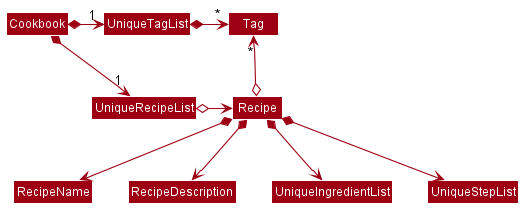

The diagram above was rendered by PlantUML. Its source (embedded in the PNG):
@startuml








skinparam BackgroundColor #FFFFFFF

skinparam Shadowing false

skinparam Class {
    FontColor #FFFFFF
    BorderThickness 1
    BorderColor #FFFFFF
    StereotypeFontColor #FFFFFF
    FontName Arial
}

skinparam Actor {
    BorderColor #000000
    Color #000000
    FontName Arial
}

skinparam Sequence {
    MessageAlign center
    BoxFontSize 15
    BoxPadding 0
    BoxFontColor #FFFFFF
    FontName Arial
}

skinparam Participant {
    FontColor #FFFFFFF
    Padding 20
}

skinparam MinClassWidth 50
skinparam ParticipantPadding 10
skinparam Shadowing false
skinparam DefaultTextAlignment center
skinparam packageStyle Rectangle

hide footbox
hide members
hide circle

skinparam arrowThickness 1.1
skinparam arrowColor #9D0012
skinparam classBackgroundColor #9D0012

Cookbook *-right-> "1" UniqueRecipeList
Cookbook *-right-> "1" UniqueTagList
UniqueTagList -[hidden]down- UniqueRecipeList
UniqueTagList -[hidden]down- UniqueRecipeList

UniqueTagList *-right-> "*" Tag
UniqueRecipeList o-right-> Recipe

Recipe o-up-> "*" Tag

Recipe *--> RecipeName
Recipe *--> RecipeDescription
Recipe *--> UniqueIngredientList
Recipe *--> UniqueStepList
@enduml